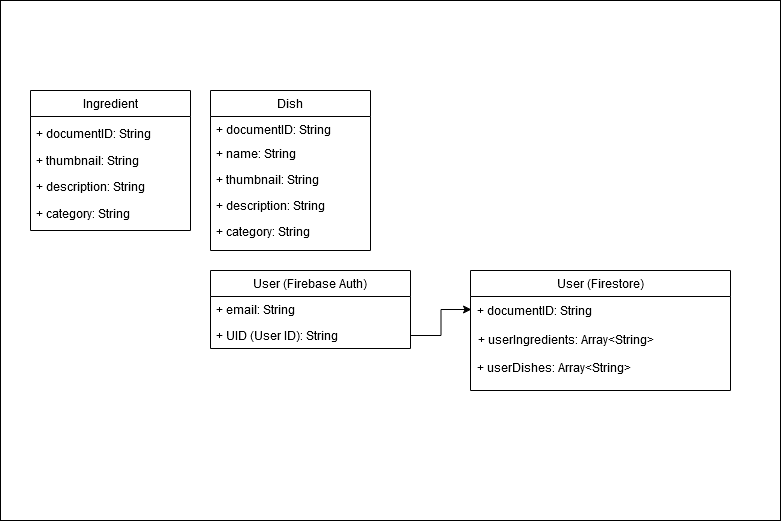

The diagram above was exported from draw.io. Its source (the exported page's mxGraphModel, read from the mxfile embedded in the PNG):
<mxGraphModel dx="1422" dy="1902" grid="1" gridSize="10" guides="1" tooltips="1" connect="1" arrows="1" fold="1" page="1" pageScale="1" pageWidth="827" pageHeight="1169" math="0" shadow="0">
  <root>
    <mxCell id="0" />
    <mxCell id="1" parent="0" />
    <mxCell id="2" value="" style="rounded=0;whiteSpace=wrap;html=1;" vertex="1" parent="1">
      <mxGeometry x="10" y="-60" width="780" height="520" as="geometry" />
    </mxCell>
    <mxCell id="3" value="+ userIngredients: Array&lt;String&gt;" style="text;strokeColor=none;fillColor=none;align=left;verticalAlign=top;spacingLeft=4;spacingRight=4;overflow=hidden;rotatable=0;points=[[0,0.5],[1,0.5]];portConstraint=eastwest;" vertex="1" parent="1">
      <mxGeometry x="482" y="266" width="259" height="28" as="geometry" />
    </mxCell>
    <mxCell id="4" value="+ userDishes: Array&lt;String&gt;" style="text;strokeColor=none;fillColor=none;align=left;verticalAlign=top;spacingLeft=4;spacingRight=4;overflow=hidden;rotatable=0;points=[[0,0.5],[1,0.5]];portConstraint=eastwest;" vertex="1" parent="1">
      <mxGeometry x="481" y="294" width="259" height="28" as="geometry" />
    </mxCell>
    <mxCell id="5" value="+ thumbnail: String" style="text;align=left;verticalAlign=top;spacingLeft=4;spacingRight=4;overflow=hidden;rotatable=0;points=[[0,0.5],[1,0.5]];portConstraint=eastwest;rounded=0;shadow=0;html=0;" vertex="1" parent="1">
      <mxGeometry x="40" y="87" width="160" height="26" as="geometry" />
    </mxCell>
    <mxCell id="6" value="+ documentID: String" style="text;align=left;verticalAlign=top;spacingLeft=4;spacingRight=4;overflow=hidden;rotatable=0;points=[[0,0.5],[1,0.5]];portConstraint=eastwest;" vertex="1" parent="1">
      <mxGeometry x="40" y="60" width="160" height="26" as="geometry" />
    </mxCell>
    <mxCell id="7" value="+ description: String" style="text;align=left;verticalAlign=top;spacingLeft=4;spacingRight=4;overflow=hidden;rotatable=0;points=[[0,0.5],[1,0.5]];portConstraint=eastwest;rounded=0;shadow=0;html=0;" vertex="1" parent="1">
      <mxGeometry x="40" y="113" width="160" height="30" as="geometry" />
    </mxCell>
    <mxCell id="8" value="+ name: String" style="text;align=left;verticalAlign=top;spacingLeft=4;spacingRight=4;overflow=hidden;rotatable=0;points=[[0,0.5],[1,0.5]];portConstraint=eastwest;" vertex="1" parent="1">
      <mxGeometry x="220" y="80" width="160" height="26" as="geometry" />
    </mxCell>
    <mxCell id="9" value="+ thumbnail: String" style="text;align=left;verticalAlign=top;spacingLeft=4;spacingRight=4;overflow=hidden;rotatable=0;points=[[0,0.5],[1,0.5]];portConstraint=eastwest;rounded=0;shadow=0;html=0;" vertex="1" parent="1">
      <mxGeometry x="220" y="106" width="160" height="26" as="geometry" />
    </mxCell>
    <mxCell id="10" value="+ description: String" style="text;align=left;verticalAlign=top;spacingLeft=4;spacingRight=4;overflow=hidden;rotatable=0;points=[[0,0.5],[1,0.5]];portConstraint=eastwest;rounded=0;shadow=0;html=0;" vertex="1" parent="1">
      <mxGeometry x="220" y="132" width="160" height="26" as="geometry" />
    </mxCell>
    <mxCell id="11" value="+ documentID: String" style="text;strokeColor=none;fillColor=none;align=left;verticalAlign=top;spacingLeft=4;spacingRight=4;overflow=hidden;rotatable=0;points=[[0,0.5],[1,0.5]];portConstraint=eastwest;" vertex="1" parent="1">
      <mxGeometry x="481" y="236.5" width="260" height="25" as="geometry" />
    </mxCell>
    <mxCell id="12" style="edgeStyle=orthogonalEdgeStyle;rounded=0;orthogonalLoop=1;jettySize=auto;html=1;entryX=0;entryY=0.5;entryDx=0;entryDy=0;" edge="1" source="18" target="11" parent="1">
      <mxGeometry relative="1" as="geometry" />
    </mxCell>
    <mxCell id="13" value="Ingredient" style="swimlane;fontStyle=0;align=center;verticalAlign=top;childLayout=stackLayout;horizontal=1;startSize=26;horizontalStack=0;resizeParent=1;resizeLast=0;collapsible=1;marginBottom=0;rounded=0;shadow=0;strokeWidth=1;" vertex="1" parent="1">
      <mxGeometry x="40" y="30" width="160" height="140" as="geometry">
        <mxRectangle x="500" y="480" width="160" height="26" as="alternateBounds" />
      </mxGeometry>
    </mxCell>
    <mxCell id="14" value="Dish" style="swimlane;fontStyle=0;align=center;verticalAlign=top;childLayout=stackLayout;horizontal=1;startSize=26;horizontalStack=0;resizeParent=1;resizeLast=0;collapsible=1;marginBottom=0;rounded=0;shadow=0;strokeWidth=1;" vertex="1" parent="1">
      <mxGeometry x="220" y="30" width="160" height="160" as="geometry">
        <mxRectangle x="500" y="480" width="160" height="26" as="alternateBounds" />
      </mxGeometry>
    </mxCell>
    <mxCell id="15" value="+ documentID: String" style="text;align=left;verticalAlign=top;spacingLeft=4;spacingRight=4;overflow=hidden;rotatable=0;points=[[0,0.5],[1,0.5]];portConstraint=eastwest;rounded=0;shadow=0;html=0;" vertex="1" parent="14">
      <mxGeometry y="26" width="160" height="26" as="geometry" />
    </mxCell>
    <mxCell id="16" value="User (Firebase Auth)" style="swimlane;fontStyle=0;childLayout=stackLayout;horizontal=1;startSize=26;fillColor=none;horizontalStack=0;resizeParent=1;resizeParentMax=0;resizeLast=0;collapsible=1;marginBottom=0;" vertex="1" parent="1">
      <mxGeometry x="220" y="210" width="200" height="78" as="geometry" />
    </mxCell>
    <mxCell id="17" value="+ email: String" style="text;strokeColor=none;fillColor=none;align=left;verticalAlign=top;spacingLeft=4;spacingRight=4;overflow=hidden;rotatable=0;points=[[0,0.5],[1,0.5]];portConstraint=eastwest;" vertex="1" parent="16">
      <mxGeometry y="26" width="200" height="26" as="geometry" />
    </mxCell>
    <mxCell id="18" value="+ UID (User ID): String" style="text;strokeColor=none;fillColor=none;align=left;verticalAlign=top;spacingLeft=4;spacingRight=4;overflow=hidden;rotatable=0;points=[[0,0.5],[1,0.5]];portConstraint=eastwest;" vertex="1" parent="16">
      <mxGeometry y="52" width="200" height="26" as="geometry" />
    </mxCell>
    <mxCell id="19" value="User (Firestore)" style="swimlane;fontStyle=0;childLayout=stackLayout;horizontal=1;startSize=26;fillColor=none;horizontalStack=0;resizeParent=1;resizeParentMax=0;resizeLast=0;collapsible=1;marginBottom=0;" vertex="1" parent="1">
      <mxGeometry x="480" y="210" width="260" height="120" as="geometry" />
    </mxCell>
    <mxCell id="20" value="+ category: String" style="text;align=left;verticalAlign=top;spacingLeft=4;spacingRight=4;overflow=hidden;rotatable=0;points=[[0,0.5],[1,0.5]];portConstraint=eastwest;rounded=0;shadow=0;html=0;" vertex="1" parent="1">
      <mxGeometry x="40" y="140" width="160" height="30" as="geometry" />
    </mxCell>
    <mxCell id="21" value="+ category: String" style="text;align=left;verticalAlign=top;spacingLeft=4;spacingRight=4;overflow=hidden;rotatable=0;points=[[0,0.5],[1,0.5]];portConstraint=eastwest;rounded=0;shadow=0;html=0;" vertex="1" parent="1">
      <mxGeometry x="220" y="158" width="160" height="26" as="geometry" />
    </mxCell>
  </root>
</mxGraphModel>